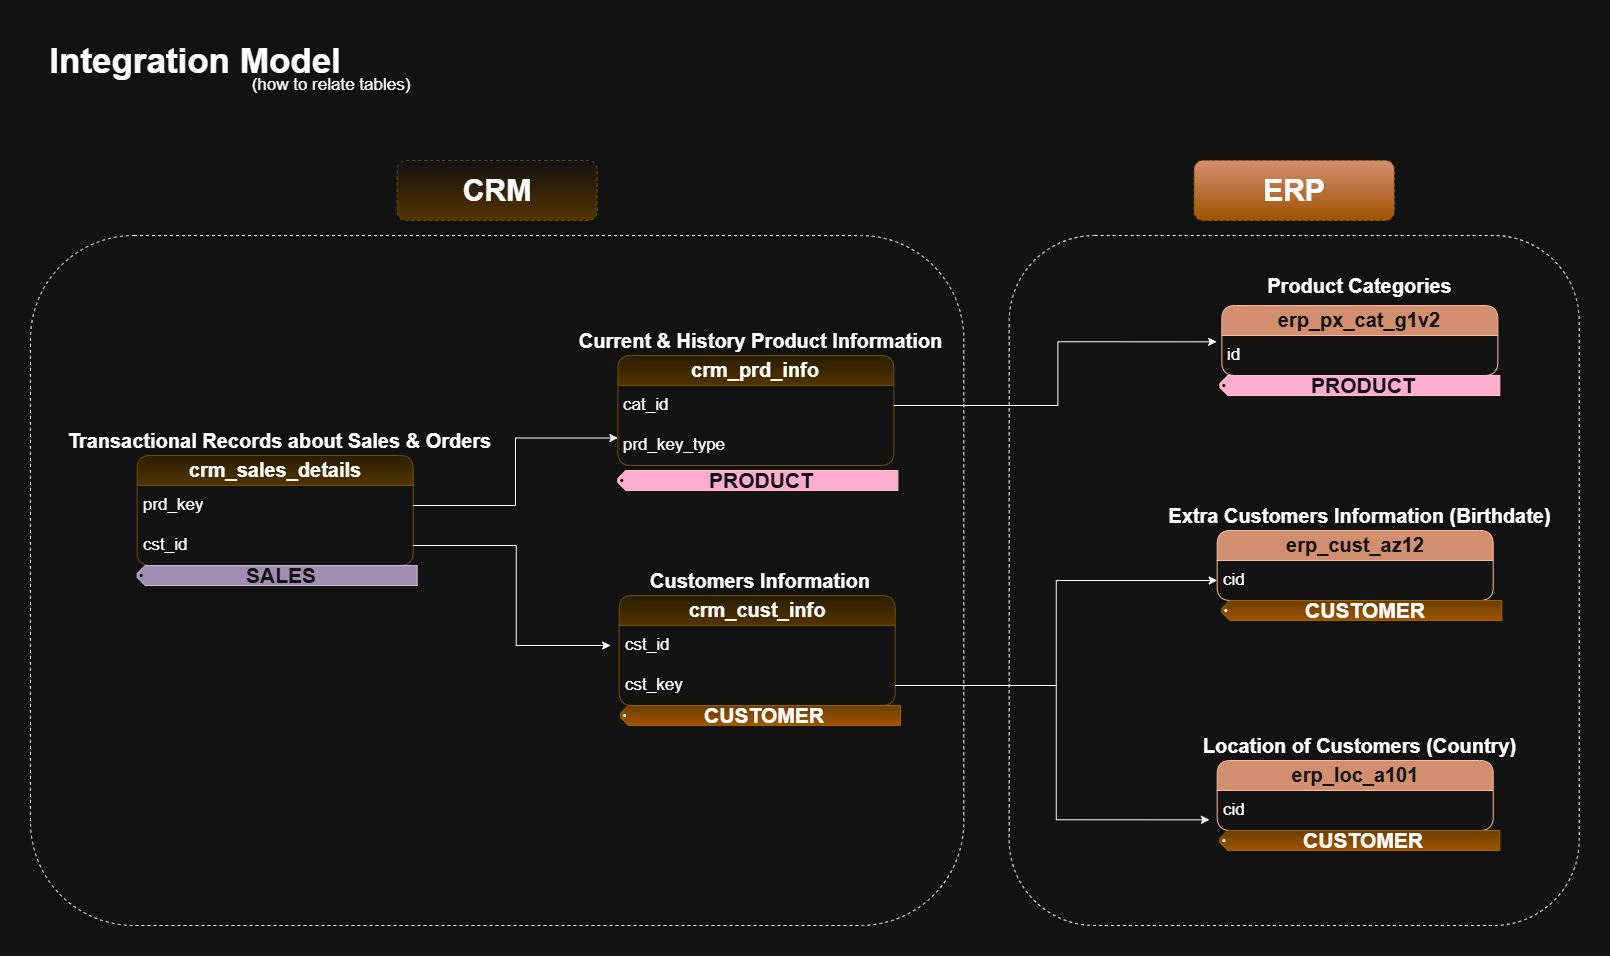

The diagram above was exported from draw.io. Its source (the exported page's mxGraphModel, read from the mxfile embedded in the PNG):
<mxGraphModel dx="2692" dy="941" grid="1" gridSize="10" guides="1" tooltips="1" connect="1" arrows="1" fold="1" page="1" pageScale="1" pageWidth="827" pageHeight="1169" math="0" shadow="0">
  <root>
    <mxCell id="0" />
    <mxCell id="1" parent="0" />
    <mxCell id="vtRKOGh56uIC1L1DsPw4-21" parent="1" style="text;html=1;whiteSpace=wrap;strokeColor=none;fillColor=none;align=center;verticalAlign=middle;rounded=1;fontSize=27;fontStyle=1;labelBackgroundColor=none;" value="&lt;font style=&quot;font-size: 35px;&quot;&gt;Integration Model&lt;/font&gt;" vertex="1">
      <mxGeometry height="60" width="310" x="-580" y="60" as="geometry" />
    </mxCell>
    <mxCell id="vtRKOGh56uIC1L1DsPw4-24" parent="1" style="text;html=1;whiteSpace=wrap;strokeColor=none;fillColor=none;align=center;verticalAlign=middle;rounded=1;fontSize=16;labelBackgroundColor=none;arcSize=0;" value="&lt;font style=&quot;font-size: 17px;&quot;&gt;(how to relate tables)&lt;/font&gt;" vertex="1">
      <mxGeometry height="30" width="163.5" x="-370.81" y="100" as="geometry" />
    </mxCell>
    <mxCell id="vtRKOGh56uIC1L1DsPw4-25" parent="1" style="swimlane;fontStyle=0;childLayout=stackLayout;horizontal=1;startSize=30;horizontalStack=0;resizeParent=1;resizeParentMax=0;resizeLast=0;collapsible=1;marginBottom=0;whiteSpace=wrap;html=1;fontSize=17;labelBackgroundColor=none;rounded=1;fillColor=#fff2cc;strokeColor=#d6b656;gradientColor=#ffd966;" value="&lt;b&gt;&lt;font style=&quot;font-size: 20px;&quot;&gt;crm_cust_info&lt;/font&gt;&lt;/b&gt;" vertex="1">
      <mxGeometry height="110" width="276" x="-1.3100000000000023" y="625" as="geometry" />
    </mxCell>
    <mxCell id="vtRKOGh56uIC1L1DsPw4-26" parent="vtRKOGh56uIC1L1DsPw4-25" style="text;strokeColor=none;fillColor=none;align=left;verticalAlign=middle;spacingLeft=4;spacingRight=4;overflow=hidden;points=[[0,0.5],[1,0.5]];portConstraint=eastwest;rotatable=0;whiteSpace=wrap;html=1;fontSize=17;labelBackgroundColor=none;rounded=1;" value="cst_id" vertex="1">
      <mxGeometry height="40" width="276" y="30" as="geometry" />
    </mxCell>
    <mxCell id="-o5W19DsJs0b3B1SS8dF-16" parent="vtRKOGh56uIC1L1DsPw4-25" style="text;strokeColor=none;fillColor=none;align=left;verticalAlign=middle;spacingLeft=4;spacingRight=4;overflow=hidden;points=[[0,0.5],[1,0.5]];portConstraint=eastwest;rotatable=0;whiteSpace=wrap;html=1;fontSize=17;labelBackgroundColor=none;rounded=1;" value="cst_key" vertex="1">
      <mxGeometry height="40" width="276" y="70" as="geometry" />
    </mxCell>
    <mxCell id="vtRKOGh56uIC1L1DsPw4-29" parent="1" style="text;html=1;whiteSpace=wrap;strokeColor=none;fillColor=none;align=center;verticalAlign=middle;rounded=0;fontSize=16;" value="&lt;b&gt;&lt;font style=&quot;font-size: 20px;&quot;&gt;Customers Information&lt;/font&gt;&lt;/b&gt;" vertex="1">
      <mxGeometry height="30" width="440" x="-80" y="595" as="geometry" />
    </mxCell>
    <mxCell id="vtRKOGh56uIC1L1DsPw4-30" parent="1" style="swimlane;fontStyle=0;childLayout=stackLayout;horizontal=1;startSize=30;horizontalStack=0;resizeParent=1;resizeParentMax=0;resizeLast=0;collapsible=1;marginBottom=0;whiteSpace=wrap;html=1;fontSize=17;labelBackgroundColor=none;rounded=1;fillColor=#fff2cc;strokeColor=#d6b656;gradientColor=#ffd966;" value="&lt;b&gt;&lt;font style=&quot;font-size: 20px;&quot;&gt;crm_prd_info&lt;/font&gt;&lt;/b&gt;" vertex="1">
      <mxGeometry height="110" width="276" x="-2.6599999999999966" y="385" as="geometry" />
    </mxCell>
    <mxCell id="vtRKOGh56uIC1L1DsPw4-31" parent="vtRKOGh56uIC1L1DsPw4-30" style="text;strokeColor=none;fillColor=none;align=left;verticalAlign=middle;spacingLeft=4;spacingRight=4;overflow=hidden;points=[[0,0.5],[1,0.5]];portConstraint=eastwest;rotatable=0;whiteSpace=wrap;html=1;fontSize=17;labelBackgroundColor=none;rounded=1;" value="&lt;div&gt;cat_id&lt;/div&gt;" vertex="1">
      <mxGeometry height="40" width="276" y="30" as="geometry" />
    </mxCell>
    <mxCell id="78488lMV-GWqt9LKTHN6-4" parent="vtRKOGh56uIC1L1DsPw4-30" style="text;strokeColor=none;fillColor=none;align=left;verticalAlign=middle;spacingLeft=4;spacingRight=4;overflow=hidden;points=[[0,0.5],[1,0.5]];portConstraint=eastwest;rotatable=0;whiteSpace=wrap;html=1;fontSize=17;labelBackgroundColor=none;rounded=1;" value="&lt;div&gt;prd_key_type&lt;/div&gt;" vertex="1">
      <mxGeometry height="40" width="276" y="70" as="geometry" />
    </mxCell>
    <mxCell id="vtRKOGh56uIC1L1DsPw4-32" parent="1" style="text;html=1;whiteSpace=wrap;strokeColor=none;fillColor=none;align=center;verticalAlign=middle;rounded=0;fontSize=16;" value="&lt;b&gt;&lt;font style=&quot;font-size: 20px;&quot;&gt;Current &amp;amp; History Product Information&lt;/font&gt;&lt;/b&gt;" vertex="1">
      <mxGeometry height="30" width="438.69" x="-79.35" y="355" as="geometry" />
    </mxCell>
    <mxCell id="-o5W19DsJs0b3B1SS8dF-1" parent="1" style="swimlane;fontStyle=0;childLayout=stackLayout;horizontal=1;startSize=30;horizontalStack=0;resizeParent=1;resizeParentMax=0;resizeLast=0;collapsible=1;marginBottom=0;whiteSpace=wrap;html=1;fontSize=17;labelBackgroundColor=none;rounded=1;fillColor=#fff2cc;strokeColor=#d6b656;gradientColor=#ffd966;" value="&lt;b&gt;&lt;font style=&quot;font-size: 20px;&quot;&gt;crm_sales_details&lt;/font&gt;&lt;/b&gt;" vertex="1">
      <mxGeometry height="110" width="276" x="-483.31" y="485" as="geometry" />
    </mxCell>
    <mxCell id="-o5W19DsJs0b3B1SS8dF-2" parent="-o5W19DsJs0b3B1SS8dF-1" style="text;strokeColor=none;fillColor=none;align=left;verticalAlign=middle;spacingLeft=4;spacingRight=4;overflow=hidden;points=[[0,0.5],[1,0.5]];portConstraint=eastwest;rotatable=0;whiteSpace=wrap;html=1;fontSize=17;labelBackgroundColor=none;rounded=1;" value="prd_key" vertex="1">
      <mxGeometry height="40" width="276" y="30" as="geometry" />
    </mxCell>
    <mxCell id="-o5W19DsJs0b3B1SS8dF-8" parent="-o5W19DsJs0b3B1SS8dF-1" style="text;strokeColor=none;fillColor=none;align=left;verticalAlign=middle;spacingLeft=4;spacingRight=4;overflow=hidden;points=[[0,0.5],[1,0.5]];portConstraint=eastwest;rotatable=0;whiteSpace=wrap;html=1;fontSize=17;labelBackgroundColor=none;rounded=1;" value="cst_id" vertex="1">
      <mxGeometry height="40" width="276" y="70" as="geometry" />
    </mxCell>
    <mxCell id="-o5W19DsJs0b3B1SS8dF-3" parent="1" style="text;html=1;whiteSpace=wrap;strokeColor=none;fillColor=none;align=center;verticalAlign=middle;rounded=0;fontSize=16;" value="&lt;b&gt;&lt;font style=&quot;font-size: 20px;&quot;&gt;Transactional Records about Sales &amp;amp; Orders&lt;/font&gt;&lt;/b&gt;" vertex="1">
      <mxGeometry height="30" width="438.69" x="-560" y="455" as="geometry" />
    </mxCell>
    <mxCell id="-o5W19DsJs0b3B1SS8dF-10" edge="1" parent="1" source="-o5W19DsJs0b3B1SS8dF-8" style="edgeStyle=orthogonalEdgeStyle;rounded=0;orthogonalLoop=1;jettySize=auto;html=1;entryX=-0.031;entryY=0.5;entryDx=0;entryDy=0;entryPerimeter=0;" target="vtRKOGh56uIC1L1DsPw4-26">
      <mxGeometry relative="1" as="geometry" />
    </mxCell>
    <mxCell id="-o5W19DsJs0b3B1SS8dF-12" edge="1" parent="1" source="-o5W19DsJs0b3B1SS8dF-2" style="edgeStyle=orthogonalEdgeStyle;rounded=0;orthogonalLoop=1;jettySize=auto;html=1;entryX=0;entryY=0.75;entryDx=0;entryDy=0;" target="vtRKOGh56uIC1L1DsPw4-30">
      <mxGeometry relative="1" as="geometry" />
    </mxCell>
    <mxCell id="-o5W19DsJs0b3B1SS8dF-13" parent="1" style="swimlane;fontStyle=0;childLayout=stackLayout;horizontal=1;startSize=30;horizontalStack=0;resizeParent=1;resizeParentMax=0;resizeLast=0;collapsible=1;marginBottom=0;whiteSpace=wrap;html=1;fontSize=17;labelBackgroundColor=none;rounded=1;fillColor=#a0522d;strokeColor=#6D1F00;fontColor=#ffffff;" value="&lt;b&gt;&lt;font style=&quot;font-size: 20px;&quot;&gt;erp_cust_az12&lt;/font&gt;&lt;/b&gt;" vertex="1">
      <mxGeometry height="70" width="276" x="596.69" y="560" as="geometry" />
    </mxCell>
    <mxCell id="-o5W19DsJs0b3B1SS8dF-14" parent="-o5W19DsJs0b3B1SS8dF-13" style="text;strokeColor=none;fillColor=none;align=left;verticalAlign=middle;spacingLeft=4;spacingRight=4;overflow=hidden;points=[[0,0.5],[1,0.5]];portConstraint=eastwest;rotatable=0;whiteSpace=wrap;html=1;fontSize=17;labelBackgroundColor=none;rounded=1;" value="cid" vertex="1">
      <mxGeometry height="40" width="276" y="30" as="geometry" />
    </mxCell>
    <mxCell id="-o5W19DsJs0b3B1SS8dF-15" parent="1" style="text;html=1;whiteSpace=wrap;strokeColor=none;fillColor=none;align=center;verticalAlign=middle;rounded=0;fontSize=16;" value="&lt;span style=&quot;font-size: 20px;&quot;&gt;&lt;b&gt;Extra Customers Information (Birthdate)&lt;/b&gt;&lt;/span&gt;" vertex="1">
      <mxGeometry height="30" width="438.69" x="520" y="530" as="geometry" />
    </mxCell>
    <mxCell id="-o5W19DsJs0b3B1SS8dF-18" edge="1" parent="1" source="-o5W19DsJs0b3B1SS8dF-16" style="edgeStyle=orthogonalEdgeStyle;rounded=0;orthogonalLoop=1;jettySize=auto;html=1;" target="-o5W19DsJs0b3B1SS8dF-14">
      <mxGeometry relative="1" as="geometry" />
    </mxCell>
    <mxCell id="-o5W19DsJs0b3B1SS8dF-19" parent="1" style="swimlane;fontStyle=0;childLayout=stackLayout;horizontal=1;startSize=30;horizontalStack=0;resizeParent=1;resizeParentMax=0;resizeLast=0;collapsible=1;marginBottom=0;whiteSpace=wrap;html=1;fontSize=17;labelBackgroundColor=none;rounded=1;fillColor=#a0522d;strokeColor=#6D1F00;fontColor=#ffffff;" value="&lt;b&gt;&lt;font style=&quot;font-size: 20px;&quot;&gt;erp_loc_a101&lt;/font&gt;&lt;/b&gt;" vertex="1">
      <mxGeometry height="70" width="276" x="596.69" y="790" as="geometry" />
    </mxCell>
    <mxCell id="-o5W19DsJs0b3B1SS8dF-20" parent="-o5W19DsJs0b3B1SS8dF-19" style="text;strokeColor=none;fillColor=none;align=left;verticalAlign=middle;spacingLeft=4;spacingRight=4;overflow=hidden;points=[[0,0.5],[1,0.5]];portConstraint=eastwest;rotatable=0;whiteSpace=wrap;html=1;fontSize=17;labelBackgroundColor=none;rounded=1;" value="cid" vertex="1">
      <mxGeometry height="40" width="276" y="30" as="geometry" />
    </mxCell>
    <mxCell id="-o5W19DsJs0b3B1SS8dF-21" parent="1" style="text;html=1;whiteSpace=wrap;strokeColor=none;fillColor=none;align=center;verticalAlign=middle;rounded=0;fontSize=16;" value="&lt;span style=&quot;font-size: 20px;&quot;&gt;&lt;b&gt;Location of Customers (Country)&lt;/b&gt;&lt;/span&gt;" vertex="1">
      <mxGeometry height="30" width="438.69" x="520" y="760" as="geometry" />
    </mxCell>
    <mxCell id="-o5W19DsJs0b3B1SS8dF-23" edge="1" parent="1" source="-o5W19DsJs0b3B1SS8dF-16" style="edgeStyle=orthogonalEdgeStyle;rounded=0;orthogonalLoop=1;jettySize=auto;html=1;entryX=-0.028;entryY=0.733;entryDx=0;entryDy=0;entryPerimeter=0;" target="-o5W19DsJs0b3B1SS8dF-20">
      <mxGeometry relative="1" as="geometry" />
    </mxCell>
    <mxCell id="-o5W19DsJs0b3B1SS8dF-24" parent="1" style="swimlane;fontStyle=0;childLayout=stackLayout;horizontal=1;startSize=30;horizontalStack=0;resizeParent=1;resizeParentMax=0;resizeLast=0;collapsible=1;marginBottom=0;whiteSpace=wrap;html=1;fontSize=17;labelBackgroundColor=none;rounded=1;fillColor=#a0522d;strokeColor=#6D1F00;fontColor=#ffffff;" value="&lt;b&gt;&lt;font style=&quot;font-size: 20px;&quot;&gt;erp_px_cat_g1v2&lt;/font&gt;&lt;/b&gt;" vertex="1">
      <mxGeometry height="70" width="276" x="601.35" y="335" as="geometry" />
    </mxCell>
    <mxCell id="-o5W19DsJs0b3B1SS8dF-25" parent="-o5W19DsJs0b3B1SS8dF-24" style="text;strokeColor=none;fillColor=none;align=left;verticalAlign=middle;spacingLeft=4;spacingRight=4;overflow=hidden;points=[[0,0.5],[1,0.5]];portConstraint=eastwest;rotatable=0;whiteSpace=wrap;html=1;fontSize=17;labelBackgroundColor=none;rounded=1;" value="id" vertex="1">
      <mxGeometry height="40" width="276" y="30" as="geometry" />
    </mxCell>
    <mxCell id="-o5W19DsJs0b3B1SS8dF-26" parent="1" style="text;html=1;whiteSpace=wrap;strokeColor=none;fillColor=none;align=center;verticalAlign=middle;rounded=0;fontSize=16;" value="&lt;span style=&quot;font-size: 20px;&quot;&gt;&lt;b&gt;Product Categories&lt;/b&gt;&lt;/span&gt;" vertex="1">
      <mxGeometry height="30" width="438.69" x="520" y="300" as="geometry" />
    </mxCell>
    <mxCell id="-o5W19DsJs0b3B1SS8dF-28" parent="1" style="text;html=1;whiteSpace=wrap;strokeColor=#d6b656;fillColor=default;align=center;verticalAlign=middle;rounded=1;dashed=1;gradientColor=#ffd966;" value="&lt;b&gt;&lt;font style=&quot;font-size: 30px;&quot;&gt;CRM&lt;/font&gt;&lt;/b&gt;" vertex="1">
      <mxGeometry height="60" width="200" x="-223.34" y="190" as="geometry" />
    </mxCell>
    <mxCell id="-o5W19DsJs0b3B1SS8dF-29" parent="1" style="rounded=1;whiteSpace=wrap;html=1;fillColor=none;dashed=1;" value="" vertex="1">
      <mxGeometry height="690" width="570" x="388.69" y="265" as="geometry" />
    </mxCell>
    <mxCell id="-o5W19DsJs0b3B1SS8dF-30" parent="1" style="rounded=1;whiteSpace=wrap;html=1;fillColor=none;dashed=1;" value="" vertex="1">
      <mxGeometry height="690" width="933.31" x="-590" y="265" as="geometry" />
    </mxCell>
    <mxCell id="-o5W19DsJs0b3B1SS8dF-32" edge="1" parent="1" source="vtRKOGh56uIC1L1DsPw4-31" style="edgeStyle=orthogonalEdgeStyle;rounded=0;orthogonalLoop=1;jettySize=auto;html=1;entryX=-0.019;entryY=0.158;entryDx=0;entryDy=0;entryPerimeter=0;" target="-o5W19DsJs0b3B1SS8dF-25">
      <mxGeometry relative="1" as="geometry" />
    </mxCell>
    <mxCell id="-o5W19DsJs0b3B1SS8dF-34" parent="1" style="text;html=1;whiteSpace=wrap;strokeColor=#d79b00;fillColor=#A0522D;align=center;verticalAlign=middle;rounded=1;dashed=1;gradientColor=#ffa500;" value="&lt;b&gt;&lt;font style=&quot;font-size: 30px;&quot;&gt;ERP&lt;/font&gt;&lt;/b&gt;" vertex="1">
      <mxGeometry height="60" width="200" x="573.69" y="190" as="geometry" />
    </mxCell>
    <mxCell id="q2naNK8uN-1hE7mJTuR6-4" parent="1" style="shape=gitTag;tabSize=8;tabInset=4;holeSize=1;whiteSpace=wrap;html=1;fillColor=#a20025;fontColor=#ffffff;strokeColor=#6F0000;" value="&lt;font style=&quot;font-size: 21px;&quot;&gt;&lt;b&gt;PRODUCT&lt;/b&gt;&lt;/font&gt;" vertex="1">
      <mxGeometry height="20" width="280" x="-2.66" y="500" as="geometry" />
    </mxCell>
    <mxCell id="q2naNK8uN-1hE7mJTuR6-12" parent="1" style="shape=gitTag;tabSize=8;tabInset=4;holeSize=1;whiteSpace=wrap;html=1;fillColor=#a20025;fontColor=#ffffff;strokeColor=#6F0000;" value="&lt;font style=&quot;font-size: 21px;&quot;&gt;&lt;b&gt;PRODUCT&lt;/b&gt;&lt;/font&gt;" vertex="1">
      <mxGeometry height="20" width="280" x="599.35" y="405" as="geometry" />
    </mxCell>
    <mxCell id="q2naNK8uN-1hE7mJTuR6-14" parent="1" style="shape=gitTag;tabSize=8;tabInset=4;holeSize=1;whiteSpace=wrap;html=1;fillColor=#ffcd28;strokeColor=#d79b00;gradientColor=#ffa500;" value="&lt;span style=&quot;font-size: 21px;&quot;&gt;&lt;b&gt;CUSTOMER&lt;/b&gt;&lt;/span&gt;" vertex="1">
      <mxGeometry height="20" width="280" y="735" as="geometry" />
    </mxCell>
    <mxCell id="q2naNK8uN-1hE7mJTuR6-15" parent="1" style="shape=gitTag;tabSize=8;tabInset=4;holeSize=1;whiteSpace=wrap;html=1;fillColor=#ffcd28;strokeColor=#d79b00;gradientColor=#ffa500;" value="&lt;span style=&quot;font-size: 21px;&quot;&gt;&lt;b&gt;CUSTOMER&lt;/b&gt;&lt;/span&gt;" vertex="1">
      <mxGeometry height="20" width="280" x="601.35" y="630" as="geometry" />
    </mxCell>
    <mxCell id="q2naNK8uN-1hE7mJTuR6-16" parent="1" style="shape=gitTag;tabSize=8;tabInset=4;holeSize=1;whiteSpace=wrap;html=1;fillColor=#ffcd28;strokeColor=#d79b00;gradientColor=#ffa500;" value="&lt;span style=&quot;font-size: 21px;&quot;&gt;&lt;b&gt;CUSTOMER&lt;/b&gt;&lt;/span&gt;" vertex="1">
      <mxGeometry height="20" width="280" x="599.35" y="860" as="geometry" />
    </mxCell>
    <mxCell id="q2naNK8uN-1hE7mJTuR6-18" parent="1" style="shape=gitTag;tabSize=8;tabInset=4;holeSize=1;whiteSpace=wrap;html=1;fillColor=#76608a;strokeColor=#432D57;fontColor=#ffffff;" value="&lt;span style=&quot;font-size: 21px;&quot;&gt;&lt;b&gt;SALES&lt;/b&gt;&lt;/span&gt;" vertex="1">
      <mxGeometry height="20" width="280" x="-483.31" y="595" as="geometry" />
    </mxCell>
  </root>
</mxGraphModel>